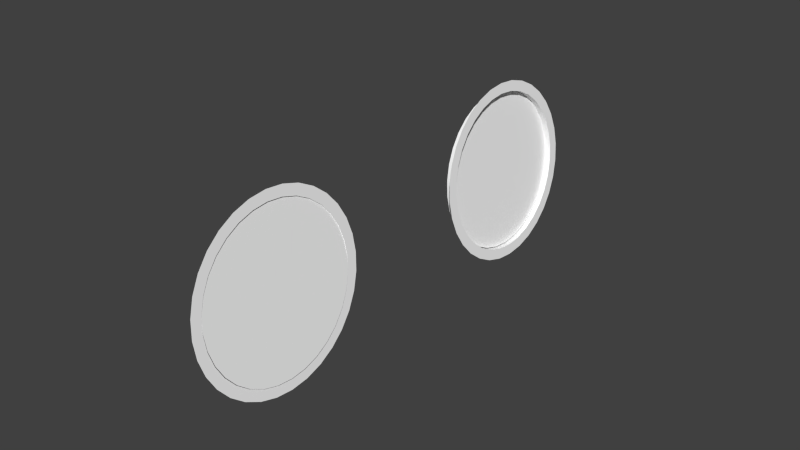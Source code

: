 # Source: cases.blend  (saved by Blender 2.79.0; exported with 4.5.12 LTS)
import bpy
from mathutils import Matrix  # noqa: F401  (used for matrix-valued properties, if any)

bpy.ops.wm.read_factory_settings(use_empty=True)
scene = bpy.context.scene
scene.name = 'Scene'

# ---- collections
col_collection_1 = bpy.data.collections.new('Collection 1'); scene.collection.children.link(col_collection_1)

# ---- materials (node trees are filled in below, after node groups)
mat_glass = bpy.data.materials.new('glass')
mat_glass.alpha_threshold = 0.0
mat_glass.use_transparent_shadow = False
mat_glass.diffuse_color = (1.0, 1.0, 1.0, 1.0)
mat_glass.roughness = 0.5
mat_glass.line_color = (0.0, 0.0, 0.0, 0.15)
mat_case_007 = bpy.data.materials.new('case.007')
mat_case_007.alpha_threshold = 0.0
mat_case_007.use_transparent_shadow = False
mat_case_007.diffuse_color = (1.0, 1.0, 1.0, 1.0)
mat_case_007.specular_color = (0.32, 0.32, 0.32)
mat_case_007.roughness = 0.5
mat_case_007.specular_intensity = 1.0
mat_case_003 = bpy.data.materials.new('case.003')
mat_case_003.alpha_threshold = 0.0
mat_case_003.use_transparent_shadow = False
mat_case_003.diffuse_color = (1.0, 1.0, 1.0, 1.0)
mat_case_003.specular_color = (0.32, 0.32, 0.32)
mat_case_003.roughness = 0.5
mat_case_003.specular_intensity = 1.0

# ---- node groups
ng_auto_smooth = bpy.data.node_groups.new('Auto Smooth', 'GeometryNodeTree')
_s = ng_auto_smooth.interface.new_socket(name='Geometry', in_out='OUTPUT', socket_type='NodeSocketGeometry')
_s = ng_auto_smooth.interface.new_socket(name='Geometry', in_out='INPUT', socket_type='NodeSocketGeometry')
_s = ng_auto_smooth.interface.new_socket(name='Angle', in_out='INPUT', socket_type='NodeSocketFloat')
_s.subtype = 'ANGLE'
_s.min_value = 0.0
_s.max_value = 3.142
ng_auto_smooth.is_modifier = True
_N = ng_auto_smooth.nodes; _L = ng_auto_smooth.links
n0 = _N.new('NodeGroupOutput'); n0.name = 'Group Output'; n0.location = (480, -100)
n1 = _N.new('NodeGroupInput'); n1.name = 'Group Input'; n1.location = (-420, -300)
n2 = _N.new('NodeGroupInput'); n2.name = 'Group Input.001'; n2.location = (-60, -100)
n3 = _N.new('GeometryNodeSetShadeSmooth'); n3.name = 'Set Shade Smooth'; n3.location = (120, -100)
n3.domain = 'EDGE'
n4 = _N.new('GeometryNodeSetShadeSmooth'); n4.name = 'Set Shade Smooth.001'; n4.location = (300, -100)
n5 = _N.new('GeometryNodeInputMeshEdgeAngle'); n5.name = 'Edge Angle'; n5.location = (-420, -220)
n6 = _N.new('GeometryNodeInputEdgeSmooth'); n6.name = 'Is Edge Smooth'; n6.location = (-60, -160)
n7 = _N.new('GeometryNodeInputShadeSmooth'); n7.name = 'Is Face Smooth'; n7.location = (-240, -340)
n8 = _N.new('FunctionNodeBooleanMath'); n8.name = 'Boolean Math'; n8.location = (-60, -220)
n9 = _N.new('FunctionNodeCompare'); n9.name = 'Compare'; n9.location = (-240, -180)
n9.operation = 'LESS_EQUAL'
_L.new(n5.outputs[0], n9.inputs[0])
_L.new(n4.outputs[0], n0.inputs[0])
_L.new(n1.outputs[1], n9.inputs[1])
_L.new(n9.outputs[0], n8.inputs[0])
_L.new(n7.outputs[0], n8.inputs[1])
_L.new(n2.outputs[0], n3.inputs[0])
_L.new(n6.outputs[0], n3.inputs[1])
_L.new(n3.outputs[0], n4.inputs[0])
_L.new(n8.outputs[0], n3.inputs[2])
n0.is_active_output = True

# ---- material node trees

# ---- world
world_world = bpy.data.worlds.new('World'); scene.world = world_world
world_world.color = (0.05088, 0.05088, 0.05088)
world_world.use_sun_shadow = False
world_world.sun_shadow_jitter_overblur = 0.0
world_world.cycles.sampling_method = 'NONE'
world_world.cycles.sample_map_resolution = 256

# ---- meshes
me_circle_001 = bpy.data.meshes.new('Circle.001')
me_circle_001.from_pydata([(0.01598, -0.02356, 0.02371), (0.01598, -0.01841, 0.02794), (0.01598, -0.01254, 0.03108), (0.01598, -0.006164, 0.03301), (0.01598, 0.0004653, 0.03367), (0.01598, 0.007094, 0.03301), (0.01598, 0.01347, 0.03108), (0.01598, 0.01934, 0.02794), (0.01598, 0.02449, 0.02371), (0.01598, 0.02872, 0.01856), (0.01598, 0.03186, 0.01269), (0.01598, 0.03379, 0.006314), (0.01598, 0.03445, -0.0003151), (0.01598, 0.03379, -0.006945), (0.01598, 0.03186, -0.01332), (0.01598, 0.02872, -0.01919), (0.01598, 0.02449, -0.02434), (0.01598, 0.01934, -0.02857), (0.01598, 0.01347, -0.03171), (0.01598, 0.007094, -0.03364), (0.01598, 0.0004644, -0.0343), (0.01598, -0.006164, -0.03364), (0.01598, -0.01254, -0.03171), (0.01598, -0.01841, -0.02857), (0.01598, -0.02356, -0.02434), (0.01598, -0.02779, -0.01919), (0.01598, -0.03093, -0.01332), (0.01598, -0.03286, -0.006945), (0.01598, -0.03352, -0.0003151), (0.01598, -0.03286, 0.006314), (0.01598, -0.03093, 0.01269), (0.01598, -0.02779, 0.01856)], [], [(25, 24, 23, 22, 21, 20, 19, 18, 17, 16, 15, 14, 13, 12, 11, 10, 9, 8, 7, 6, 5, 4, 3, 2, 1, 0, 31, 30, 29, 28, 27, 26)])
me_circle_001.polygons.foreach_set('use_smooth', [True] * 1)
_uv = me_circle_001.uv_layers.new(name='UVMap')
_uv.uv.foreach_set('vector', [0.9545, 0.01946, 0.9569, 0.01657, 0.9597, 0.01416, 0.963, 0.01234, 0.9666, 0.01117, 0.9703, 0.01069, 0.9741, 0.01093, 0.9777, 0.01188, 0.981, 0.0135, 0.984, 0.01572, 0.9864, 0.01847, 0.9882, 0.02163, 0.9893, 0.02509, 0.9897, 0.02871, 0.9894, 0.03235, 0.9884, 0.03588, 0.9866, 0.03915, 0.9843, 0.04205, 0.9814, 0.04445, 0.9781, 0.04628, 0.9746, 0.04745, 0.9708, 0.04792, 0.9671, 0.04768, 0.9635, 0.04673, 0.9601, 0.04511, 0.9572, 0.04289, 0.9548, 0.04014, 0.953, 0.03698, 0.9518, 0.03352, 0.9514, 0.0299, 0.9517, 0.02626, 0.9528, 0.02273])
me_circle_001.materials.append(mat_glass)
me_circle_001.use_remesh_preserve_volume = False
me_circle_001.use_remesh_preserve_attributes = False
me_circle_001.use_mirror_vertex_groups = False
me_circle_001.update()
me_circle_000 = bpy.data.meshes.new('Circle.000')
me_circle_000.from_pydata([(0.01598, -0.02356, 0.02371), (0.01598, -0.01841, 0.02794), (0.01598, -0.01254, 0.03108), (0.01598, -0.006164, 0.03301), (0.01598, 0.0004653, 0.03367), (0.01598, 0.007094, 0.03301), (0.01598, 0.01347, 0.03108), (0.01598, 0.01934, 0.02794), (0.01598, 0.02449, 0.02371), (0.01598, 0.02872, 0.01856), (0.01598, 0.03186, 0.01269), (0.01598, 0.03379, 0.006314), (0.01598, 0.03445, -0.0003151), (0.01598, 0.03379, -0.006945), (0.01598, 0.03186, -0.01332), (0.01598, 0.02872, -0.01919), (0.01598, 0.02449, -0.02434), (0.01598, 0.01934, -0.02857), (0.01598, 0.01347, -0.03171), (0.01598, 0.007094, -0.03364), (0.01598, 0.0004644, -0.0343), (0.01598, -0.006164, -0.03364), (0.01598, -0.01254, -0.03171), (0.01598, -0.01841, -0.02857), (0.01598, -0.02356, -0.02434), (0.01598, -0.02779, -0.01919), (0.01598, -0.03093, -0.01332), (0.01598, -0.03286, -0.006945), (0.01598, -0.03352, -0.0003151), (0.01598, -0.03286, 0.006314), (0.01598, -0.03093, 0.01269), (0.01598, -0.02779, 0.01856)], [], [(25, 24, 23, 22, 21, 20, 19, 18, 17, 16, 15, 14, 13, 12, 11, 10, 9, 8, 7, 6, 5, 4, 3, 2, 1, 0, 31, 30, 29, 28, 27, 26)])
me_circle_000.polygons.foreach_set('use_smooth', [True] * 1)
_uv = me_circle_000.uv_layers.new(name='UVMap')
_uv.uv.foreach_set('vector', [0.9525, 0.01905, 0.9549, 0.01616, 0.9577, 0.01375, 0.961, 0.01193, 0.9646, 0.01076, 0.9683, 0.01028, 0.9721, 0.01052, 0.9757, 0.01147, 0.979, 0.01309, 0.982, 0.01531, 0.9844, 0.01806, 0.9862, 0.02122, 0.9873, 0.02468, 0.9877, 0.0283, 0.9874, 0.03194, 0.9864, 0.03547, 0.9846, 0.03874, 0.9823, 0.04164, 0.9794, 0.04404, 0.9761, 0.04587, 0.9725, 0.04704, 0.9688, 0.04751, 0.9651, 0.04727, 0.9615, 0.04632, 0.9581, 0.04471, 0.9552, 0.04248, 0.9528, 0.03973, 0.951, 0.03657, 0.9498, 0.03311, 0.9494, 0.02949, 0.9497, 0.02585, 0.9508, 0.02232])
me_circle_000.materials.append(mat_glass)
me_circle_000.use_remesh_preserve_volume = False
me_circle_000.use_remesh_preserve_attributes = False
me_circle_000.use_mirror_vertex_groups = False
me_circle_000.update()
me_circle_035 = bpy.data.meshes.new('Circle.035')
me_circle_035.from_pydata([(0.01598, -0.02673, 0.02688), (0.01598, -0.0209, 0.03166), (0.01598, -0.01425, 0.03522), (0.01598, -0.007038, 0.03741), (0.01598, 0.0004653, 0.03815), (0.01598, 0.007968, 0.03741), (0.01598, 0.01518, 0.03522), (0.01598, 0.02183, 0.03166), (0.01598, 0.02766, 0.02688), (0.01598, 0.03244, 0.02105), (0.01598, 0.036, 0.0144), (0.01598, 0.03819, 0.007188), (0.01598, 0.03893, -0.0003151), (0.01598, 0.03819, -0.007819), (0.01598, 0.036, -0.01503), (0.01598, 0.03244, -0.02168), (0.01598, 0.02766, -0.02751), (0.01598, 0.02183, -0.03229), (0.01598, 0.01518, -0.03585), (0.01598, 0.007968, -0.03804), (0.01598, 0.0004644, -0.03878), (0.01598, -0.007038, -0.03804), (0.01598, -0.01425, -0.03585), (0.01598, -0.0209, -0.03229), (0.01598, -0.02673, -0.02751), (0.01598, -0.03151, -0.02168), (0.01598, -0.03507, -0.01503), (0.01598, -0.03726, -0.007819), (0.01598, -0.038, -0.0003151), (0.01598, -0.03726, 0.007188), (0.01598, -0.03507, 0.0144), (0.01598, -0.03151, 0.02105), (0.01598, -0.02356, 0.02371), (0.01598, -0.01841, 0.02794), (0.01598, -0.01254, 0.03108), (0.01598, -0.006164, 0.03301), (0.01598, 0.0004653, 0.03367), (0.01598, 0.007094, 0.03301), (0.01598, 0.01347, 0.03108), (0.01598, 0.01934, 0.02794), (0.01598, 0.02449, 0.02371), (0.01598, 0.02872, 0.01856), (0.01598, 0.03186, 0.01269), (0.01598, 0.03379, 0.006314), (0.01598, 0.03445, -0.0003151), (0.01598, 0.03379, -0.006945), (0.01598, 0.03186, -0.01332), (0.01598, 0.02872, -0.01919), (0.01598, 0.02449, -0.02434), (0.01598, 0.01934, -0.02857), (0.01598, 0.01347, -0.03171), (0.01598, 0.007094, -0.03364), (0.01598, 0.0004644, -0.0343), (0.01598, -0.006164, -0.03364), (0.01598, -0.01254, -0.03171), (0.01598, -0.01841, -0.02857), (0.01598, -0.02356, -0.02434), (0.01598, -0.02779, -0.01919), (0.01598, -0.03093, -0.01332), (0.01598, -0.03286, -0.006945), (0.01598, -0.03352, -0.0003151), (0.01598, -0.03286, 0.006314), (0.01598, -0.03093, 0.01269), (0.01598, -0.02779, 0.01856), (0.01598, -0.02356, 0.02371), (0.01598, -0.01841, 0.02794), (0.01598, -0.01254, 0.03108), (0.01598, -0.006164, 0.03301), (0.01598, 0.0004653, 0.03367), (0.01598, 0.007094, 0.03301), (0.01598, 0.01347, 0.03108), (0.01598, 0.01934, 0.02794), (0.01598, 0.02449, 0.02371), (0.01598, 0.02872, 0.01856), (0.01598, 0.03186, 0.01269), (0.01598, 0.03379, 0.006314), (0.01598, 0.03445, -0.0003151), (0.01598, 0.03379, -0.006945), (0.01598, 0.03186, -0.01332), (0.01598, 0.02872, -0.01919), (0.01598, 0.02449, -0.02434), (0.01598, 0.01934, -0.02857), (0.01598, 0.01347, -0.03171), (0.01598, 0.007094, -0.03364), (0.01598, 0.0004644, -0.0343), (0.01598, -0.006164, -0.03364), (0.01598, -0.01254, -0.03171), (0.01598, -0.01841, -0.02857), (0.01598, -0.02356, -0.02434), (0.01598, -0.02779, -0.01919), (0.01598, -0.03093, -0.01332), (0.01598, -0.03286, -0.006945), (0.01598, -0.03352, -0.0003151), (0.01598, -0.03286, 0.006314), (0.01598, -0.03093, 0.01269), (0.01598, -0.02779, 0.01856), (0.01135, -0.02356, 0.02371), (0.01135, -0.01841, 0.02794), (0.01135, -0.01254, 0.03108), (0.01135, -0.006164, 0.03301), (0.01135, 0.0004653, 0.03367), (0.01135, 0.007094, 0.03301), (0.01135, 0.01347, 0.03108), (0.01135, 0.01934, 0.02794), (0.01135, 0.02449, 0.02371), (0.01135, 0.02872, 0.01856), (0.01135, 0.03186, 0.01269), (0.01135, 0.03379, 0.006314), (0.01135, 0.03445, -0.0003151), (0.01135, 0.03379, -0.006945), (0.01135, 0.03186, -0.01332), (0.01135, 0.02872, -0.01919), (0.01135, 0.02449, -0.02434), (0.01135, 0.01934, -0.02857), (0.01135, 0.01347, -0.03171), (0.01135, 0.007094, -0.03364), (0.01135, 0.0004644, -0.0343), (0.01135, -0.006164, -0.03364), (0.01135, -0.01254, -0.03171), (0.01135, -0.01841, -0.02857), (0.01135, -0.02356, -0.02434), (0.01135, -0.02779, -0.01919), (0.01135, -0.03093, -0.01332), (0.01135, -0.03286, -0.006945), (0.01135, -0.03352, -0.0003151), (0.01135, -0.03286, 0.006314), (0.01135, -0.03093, 0.01269), (0.01135, -0.02779, 0.01856)], [], [(1, 0, 32, 33), (2, 1, 33, 34), (3, 2, 34, 35), (4, 3, 35, 36), (5, 4, 36, 37), (6, 5, 37, 38), (7, 6, 38, 39), (8, 7, 39, 40), (9, 8, 40, 41), (10, 9, 41, 42), (11, 10, 42, 43), (12, 11, 43, 44), (13, 12, 44, 45), (14, 13, 45, 46), (15, 14, 46, 47), (16, 15, 47, 48), (17, 16, 48, 49), (18, 17, 49, 50), (19, 18, 50, 51), (20, 19, 51, 52), (21, 20, 52, 53), (22, 21, 53, 54), (23, 22, 54, 55), (24, 23, 55, 56), (25, 24, 56, 57), (26, 25, 57, 58), (27, 26, 58, 59), (28, 27, 59, 60), (29, 28, 60, 61), (30, 29, 61, 62), (31, 30, 62, 63), (0, 31, 63, 32), (65, 97, 96, 64), (66, 98, 97, 65), (67, 99, 98, 66), (68, 100, 99, 67), (69, 101, 100, 68), (70, 102, 101, 69), (71, 103, 102, 70), (72, 104, 103, 71), (73, 105, 104, 72), (74, 106, 105, 73), (75, 107, 106, 74), (76, 108, 107, 75), (77, 109, 108, 76), (78, 110, 109, 77), (79, 111, 110, 78), (80, 112, 111, 79), (81, 113, 112, 80), (82, 114, 113, 81), (83, 115, 114, 82), (84, 116, 115, 83), (85, 117, 116, 84), (86, 118, 117, 85), (87, 119, 118, 86), (88, 120, 119, 87), (89, 121, 120, 88), (90, 122, 121, 89), (91, 123, 122, 90), (92, 124, 123, 91), (93, 125, 124, 92), (94, 126, 125, 93), (95, 127, 126, 94), (64, 96, 127, 95)])
me_circle_035.polygons.foreach_set('use_smooth', [True] * 64)
_uv = me_circle_035.uv_layers.new(name='UVMap')
_uv.uv.foreach_set('vector', [0.9588, 0.0472, 0.9554, 0.04468, 0.9572, 0.04289, 0.9601, 0.04511, 0.9625, 0.04903, 0.9588, 0.0472, 0.9601, 0.04511, 0.9635, 0.04673, 0.9666, 0.0501, 0.9625, 0.04903, 0.9635, 0.04673, 0.9671, 0.04768, 0.9709, 0.05038, 0.9666, 0.0501, 0.9671, 0.04768, 0.9708, 0.04792, 0.9751, 0.04984, 0.9709, 0.05038, 0.9708, 0.04792, 0.9746, 0.04745, 0.9791, 0.04851, 0.9751, 0.04984, 0.9746, 0.04745, 0.9781, 0.04628, 0.9829, 0.04645, 0.9791, 0.04851, 0.9781, 0.04628, 0.9814, 0.04445, 0.9861, 0.04373, 0.9829, 0.04645, 0.9814, 0.04445, 0.9843, 0.04205, 0.9888, 0.04045, 0.9861, 0.04373, 0.9843, 0.04205, 0.9866, 0.03915, 0.9907, 0.03675, 0.9888, 0.04045, 0.9866, 0.03915, 0.9884, 0.03588, 0.9919, 0.03276, 0.9907, 0.03675, 0.9884, 0.03588, 0.9894, 0.03235, 0.9923, 0.02863, 0.9919, 0.03276, 0.9894, 0.03235, 0.9897, 0.02871, 0.9918, 0.02453, 0.9923, 0.02863, 0.9897, 0.02871, 0.9893, 0.02509, 0.9905, 0.02062, 0.9918, 0.02453, 0.9893, 0.02509, 0.9882, 0.02163, 0.9885, 0.01704, 0.9905, 0.02062, 0.9882, 0.02163, 0.9864, 0.01847, 0.9857, 0.01393, 0.9885, 0.01704, 0.9864, 0.01847, 0.984, 0.01572, 0.9824, 0.01141, 0.9857, 0.01393, 0.984, 0.01572, 0.981, 0.0135, 0.9786, 0.009583, 0.9824, 0.01141, 0.981, 0.0135, 0.9777, 0.01188, 0.9746, 0.00851, 0.9786, 0.009583, 0.9777, 0.01188, 0.9741, 0.01093, 0.9703, 0.008237, 0.9746, 0.00851, 0.9741, 0.01093, 0.9703, 0.01069, 0.9661, 0.008774, 0.9703, 0.008237, 0.9703, 0.01069, 0.9666, 0.01117, 0.962, 0.0101, 0.9661, 0.008774, 0.9666, 0.01117, 0.963, 0.01234, 0.9583, 0.01216, 0.962, 0.0101, 0.963, 0.01234, 0.9597, 0.01416, 0.9551, 0.01489, 0.9583, 0.01216, 0.9597, 0.01416, 0.9569, 0.01657, 0.9524, 0.01816, 0.9551, 0.01489, 0.9569, 0.01657, 0.9545, 0.01946, 0.9504, 0.02187, 0.9524, 0.01816, 0.9545, 0.01946, 0.9528, 0.02273, 0.9493, 0.02586, 0.9504, 0.02187, 0.9528, 0.02273, 0.9517, 0.02626, 0.9489, 0.02998, 0.9493, 0.02586, 0.9517, 0.02626, 0.9514, 0.0299, 0.9494, 0.03408, 0.9489, 0.02998, 0.9514, 0.0299, 0.9518, 0.03352, 0.9507, 0.03799, 0.9494, 0.03408, 0.9518, 0.03352, 0.953, 0.03698, 0.9527, 0.04157, 0.9507, 0.03799, 0.953, 0.03698, 0.9548, 0.04014, 0.9554, 0.04468, 0.9527, 0.04157, 0.9548, 0.04014, 0.9572, 0.04289, 0.9601, 0.04511, 0.9604, 0.0456, 0.9575, 0.04337, 0.9572, 0.04289, 0.9635, 0.04673, 0.9637, 0.04721, 0.9604, 0.0456, 0.9601, 0.04511, 0.9671, 0.04768, 0.9673, 0.04816, 0.9637, 0.04721, 0.9635, 0.04673, 0.9708, 0.04792, 0.9711, 0.0484, 0.9673, 0.04816, 0.9671, 0.04768, 0.9746, 0.04745, 0.9748, 0.04793, 0.9711, 0.0484, 0.9708, 0.04792, 0.9781, 0.04628, 0.9784, 0.04676, 0.9748, 0.04793, 0.9746, 0.04745, 0.9814, 0.04445, 0.9817, 0.04494, 0.9784, 0.04676, 0.9781, 0.04628, 0.9843, 0.04205, 0.9846, 0.04253, 0.9817, 0.04494, 0.9814, 0.04445, 0.9866, 0.03915, 0.9869, 0.03964, 0.9846, 0.04253, 0.9843, 0.04205, 0.9884, 0.03588, 0.9886, 0.03636, 0.9869, 0.03964, 0.9866, 0.03915, 0.9894, 0.03235, 0.9897, 0.03284, 0.9886, 0.03636, 0.9884, 0.03588, 0.9897, 0.02871, 0.99, 0.02919, 0.9897, 0.03284, 0.9894, 0.03235, 0.9893, 0.02509, 0.9896, 0.02557, 0.99, 0.02919, 0.9897, 0.02871, 0.9882, 0.02163, 0.9885, 0.02212, 0.9896, 0.02557, 0.9893, 0.02509, 0.9864, 0.01847, 0.9866, 0.01895, 0.9885, 0.02212, 0.9882, 0.02163, 0.984, 0.01572, 0.9842, 0.01621, 0.9866, 0.01895, 0.9864, 0.01847, 0.981, 0.0135, 0.9813, 0.01398, 0.9842, 0.01621, 0.984, 0.01572, 0.9777, 0.01188, 0.978, 0.01236, 0.9813, 0.01398, 0.981, 0.0135, 0.9741, 0.01093, 0.9744, 0.01142, 0.978, 0.01236, 0.9777, 0.01188, 0.9703, 0.01069, 0.9706, 0.01117, 0.9744, 0.01142, 0.9741, 0.01093, 0.9666, 0.01117, 0.9669, 0.01165, 0.9706, 0.01117, 0.9703, 0.01069, 0.963, 0.01234, 0.9633, 0.01282, 0.9669, 0.01165, 0.9666, 0.01117, 0.9597, 0.01416, 0.96, 0.01464, 0.9633, 0.01282, 0.963, 0.01234, 0.9569, 0.01657, 0.9571, 0.01705, 0.96, 0.01464, 0.9597, 0.01416, 0.9545, 0.01946, 0.9548, 0.01994, 0.9571, 0.01705, 0.9569, 0.01657, 0.9528, 0.02273, 0.9531, 0.02322, 0.9548, 0.01994, 0.9545, 0.01946, 0.9517, 0.02626, 0.952, 0.02674, 0.9531, 0.02322, 0.9528, 0.02273, 0.9514, 0.0299, 0.9517, 0.03038, 0.952, 0.02674, 0.9517, 0.02626, 0.9518, 0.03352, 0.9521, 0.034, 0.9517, 0.03038, 0.9514, 0.0299, 0.953, 0.03698, 0.9532, 0.03746, 0.9521, 0.034, 0.9518, 0.03352, 0.9548, 0.04014, 0.955, 0.04063, 0.9532, 0.03746, 0.953, 0.03698, 0.9572, 0.04289, 0.9575, 0.04337, 0.955, 0.04063, 0.9548, 0.04014])
me_circle_035.materials.append(mat_case_007)
me_circle_035.use_remesh_preserve_volume = False
me_circle_035.use_remesh_preserve_attributes = False
me_circle_035.use_mirror_vertex_groups = False
me_circle_035.update()
me_circle_034 = bpy.data.meshes.new('Circle.034')
me_circle_034.from_pydata([(0.01598, -0.02673, 0.02688), (0.01598, -0.0209, 0.03166), (0.01598, -0.01425, 0.03522), (0.01598, -0.007038, 0.03741), (0.01598, 0.0004653, 0.03815), (0.01598, 0.007968, 0.03741), (0.01598, 0.01518, 0.03522), (0.01598, 0.02183, 0.03166), (0.01598, 0.02766, 0.02688), (0.01598, 0.03244, 0.02105), (0.01598, 0.036, 0.0144), (0.01598, 0.03819, 0.007188), (0.01598, 0.03893, -0.0003151), (0.01598, 0.03819, -0.007819), (0.01598, 0.036, -0.01503), (0.01598, 0.03244, -0.02168), (0.01598, 0.02766, -0.02751), (0.01598, 0.02183, -0.03229), (0.01598, 0.01518, -0.03585), (0.01598, 0.007968, -0.03804), (0.01598, 0.0004644, -0.03878), (0.01598, -0.007038, -0.03804), (0.01598, -0.01425, -0.03585), (0.01598, -0.0209, -0.03229), (0.01598, -0.02673, -0.02751), (0.01598, -0.03151, -0.02168), (0.01598, -0.03507, -0.01503), (0.01598, -0.03726, -0.007819), (0.01598, -0.038, -0.0003151), (0.01598, -0.03726, 0.007188), (0.01598, -0.03507, 0.0144), (0.01598, -0.03151, 0.02105), (0.01598, -0.02356, 0.02371), (0.01598, -0.01841, 0.02794), (0.01598, -0.01254, 0.03108), (0.01598, -0.006164, 0.03301), (0.01598, 0.0004653, 0.03367), (0.01598, 0.007094, 0.03301), (0.01598, 0.01347, 0.03108), (0.01598, 0.01934, 0.02794), (0.01598, 0.02449, 0.02371), (0.01598, 0.02872, 0.01856), (0.01598, 0.03186, 0.01269), (0.01598, 0.03379, 0.006314), (0.01598, 0.03445, -0.0003151), (0.01598, 0.03379, -0.006945), (0.01598, 0.03186, -0.01332), (0.01598, 0.02872, -0.01919), (0.01598, 0.02449, -0.02434), (0.01598, 0.01934, -0.02857), (0.01598, 0.01347, -0.03171), (0.01598, 0.007094, -0.03364), (0.01598, 0.0004644, -0.0343), (0.01598, -0.006164, -0.03364), (0.01598, -0.01254, -0.03171), (0.01598, -0.01841, -0.02857), (0.01598, -0.02356, -0.02434), (0.01598, -0.02779, -0.01919), (0.01598, -0.03093, -0.01332), (0.01598, -0.03286, -0.006945), (0.01598, -0.03352, -0.0003151), (0.01598, -0.03286, 0.006314), (0.01598, -0.03093, 0.01269), (0.01598, -0.02779, 0.01856), (0.01598, -0.02356, 0.02371), (0.01598, -0.01841, 0.02794), (0.01598, -0.01254, 0.03108), (0.01598, -0.006164, 0.03301), (0.01598, 0.0004653, 0.03367), (0.01598, 0.007094, 0.03301), (0.01598, 0.01347, 0.03108), (0.01598, 0.01934, 0.02794), (0.01598, 0.02449, 0.02371), (0.01598, 0.02872, 0.01856), (0.01598, 0.03186, 0.01269), (0.01598, 0.03379, 0.006314), (0.01598, 0.03445, -0.0003151), (0.01598, 0.03379, -0.006945), (0.01598, 0.03186, -0.01332), (0.01598, 0.02872, -0.01919), (0.01598, 0.02449, -0.02434), (0.01598, 0.01934, -0.02857), (0.01598, 0.01347, -0.03171), (0.01598, 0.007094, -0.03364), (0.01598, 0.0004644, -0.0343), (0.01598, -0.006164, -0.03364), (0.01598, -0.01254, -0.03171), (0.01598, -0.01841, -0.02857), (0.01598, -0.02356, -0.02434), (0.01598, -0.02779, -0.01919), (0.01598, -0.03093, -0.01332), (0.01598, -0.03286, -0.006945), (0.01598, -0.03352, -0.0003151), (0.01598, -0.03286, 0.006314), (0.01598, -0.03093, 0.01269), (0.01598, -0.02779, 0.01856), (0.01135, -0.02356, 0.02371), (0.01135, -0.01841, 0.02794), (0.01135, -0.01254, 0.03108), (0.01135, -0.006164, 0.03301), (0.01135, 0.0004653, 0.03367), (0.01135, 0.007094, 0.03301), (0.01135, 0.01347, 0.03108), (0.01135, 0.01934, 0.02794), (0.01135, 0.02449, 0.02371), (0.01135, 0.02872, 0.01856), (0.01135, 0.03186, 0.01269), (0.01135, 0.03379, 0.006314), (0.01135, 0.03445, -0.0003151), (0.01135, 0.03379, -0.006945), (0.01135, 0.03186, -0.01332), (0.01135, 0.02872, -0.01919), (0.01135, 0.02449, -0.02434), (0.01135, 0.01934, -0.02857), (0.01135, 0.01347, -0.03171), (0.01135, 0.007094, -0.03364), (0.01135, 0.0004644, -0.0343), (0.01135, -0.006164, -0.03364), (0.01135, -0.01254, -0.03171), (0.01135, -0.01841, -0.02857), (0.01135, -0.02356, -0.02434), (0.01135, -0.02779, -0.01919), (0.01135, -0.03093, -0.01332), (0.01135, -0.03286, -0.006945), (0.01135, -0.03352, -0.0003151), (0.01135, -0.03286, 0.006314), (0.01135, -0.03093, 0.01269), (0.01135, -0.02779, 0.01856)], [], [(1, 0, 32, 33), (2, 1, 33, 34), (3, 2, 34, 35), (4, 3, 35, 36), (5, 4, 36, 37), (6, 5, 37, 38), (7, 6, 38, 39), (8, 7, 39, 40), (9, 8, 40, 41), (10, 9, 41, 42), (11, 10, 42, 43), (12, 11, 43, 44), (13, 12, 44, 45), (14, 13, 45, 46), (15, 14, 46, 47), (16, 15, 47, 48), (17, 16, 48, 49), (18, 17, 49, 50), (19, 18, 50, 51), (20, 19, 51, 52), (21, 20, 52, 53), (22, 21, 53, 54), (23, 22, 54, 55), (24, 23, 55, 56), (25, 24, 56, 57), (26, 25, 57, 58), (27, 26, 58, 59), (28, 27, 59, 60), (29, 28, 60, 61), (30, 29, 61, 62), (31, 30, 62, 63), (0, 31, 63, 32), (65, 97, 96, 64), (66, 98, 97, 65), (67, 99, 98, 66), (68, 100, 99, 67), (69, 101, 100, 68), (70, 102, 101, 69), (71, 103, 102, 70), (72, 104, 103, 71), (73, 105, 104, 72), (74, 106, 105, 73), (75, 107, 106, 74), (76, 108, 107, 75), (77, 109, 108, 76), (78, 110, 109, 77), (79, 111, 110, 78), (80, 112, 111, 79), (81, 113, 112, 80), (82, 114, 113, 81), (83, 115, 114, 82), (84, 116, 115, 83), (85, 117, 116, 84), (86, 118, 117, 85), (87, 119, 118, 86), (88, 120, 119, 87), (89, 121, 120, 88), (90, 122, 121, 89), (91, 123, 122, 90), (92, 124, 123, 91), (93, 125, 124, 92), (94, 126, 125, 93), (95, 127, 126, 94), (64, 96, 127, 95)])
me_circle_034.polygons.foreach_set('use_smooth', [True] * 64)
_uv = me_circle_034.uv_layers.new(name='UVMap')
_uv.uv.foreach_set('vector', [0.9567, 0.04679, 0.9534, 0.04427, 0.9552, 0.04248, 0.9581, 0.04471, 0.9605, 0.04862, 0.9567, 0.04679, 0.9581, 0.04471, 0.9615, 0.04632, 0.9646, 0.04969, 0.9605, 0.04862, 0.9615, 0.04632, 0.9651, 0.04727, 0.9688, 0.04997, 0.9646, 0.04969, 0.9651, 0.04727, 0.9688, 0.04751, 0.9731, 0.04943, 0.9688, 0.04997, 0.9688, 0.04751, 0.9725, 0.04704, 0.9771, 0.0481, 0.9731, 0.04943, 0.9725, 0.04704, 0.9761, 0.04587, 0.9808, 0.04604, 0.9771, 0.0481, 0.9761, 0.04587, 0.9794, 0.04404, 0.9841, 0.04332, 0.9808, 0.04604, 0.9794, 0.04404, 0.9823, 0.04164, 0.9868, 0.04004, 0.9841, 0.04332, 0.9823, 0.04164, 0.9846, 0.03874, 0.9887, 0.03634, 0.9868, 0.04004, 0.9846, 0.03874, 0.9864, 0.03547, 0.9899, 0.03235, 0.9887, 0.03634, 0.9864, 0.03547, 0.9874, 0.03194, 0.9903, 0.02822, 0.9899, 0.03235, 0.9874, 0.03194, 0.9877, 0.0283, 0.9898, 0.02412, 0.9903, 0.02822, 0.9877, 0.0283, 0.9873, 0.02468, 0.9885, 0.02021, 0.9898, 0.02412, 0.9873, 0.02468, 0.9862, 0.02122, 0.9865, 0.01663, 0.9885, 0.02021, 0.9862, 0.02122, 0.9844, 0.01806, 0.9837, 0.01352, 0.9865, 0.01663, 0.9844, 0.01806, 0.982, 0.01531, 0.9804, 0.011, 0.9837, 0.01352, 0.982, 0.01531, 0.979, 0.01309, 0.9766, 0.009174, 0.9804, 0.011, 0.979, 0.01309, 0.9757, 0.01147, 0.9725, 0.008101, 0.9766, 0.009174, 0.9757, 0.01147, 0.9721, 0.01052, 0.9683, 0.007828, 0.9725, 0.008101, 0.9721, 0.01052, 0.9683, 0.01028, 0.9641, 0.008364, 0.9683, 0.007828, 0.9683, 0.01028, 0.9646, 0.01076, 0.96, 0.00969, 0.9641, 0.008364, 0.9646, 0.01076, 0.961, 0.01193, 0.9563, 0.01175, 0.96, 0.00969, 0.961, 0.01193, 0.9577, 0.01375, 0.953, 0.01448, 0.9563, 0.01175, 0.9577, 0.01375, 0.9549, 0.01616, 0.9504, 0.01775, 0.953, 0.01448, 0.9549, 0.01616, 0.9525, 0.01905, 0.9484, 0.02146, 0.9504, 0.01775, 0.9525, 0.01905, 0.9508, 0.02232, 0.9472, 0.02545, 0.9484, 0.02146, 0.9508, 0.02232, 0.9497, 0.02585, 0.9469, 0.02957, 0.9472, 0.02545, 0.9497, 0.02585, 0.9494, 0.02949, 0.9474, 0.03367, 0.9469, 0.02957, 0.9494, 0.02949, 0.9498, 0.03311, 0.9486, 0.03758, 0.9474, 0.03367, 0.9498, 0.03311, 0.951, 0.03657, 0.9507, 0.04116, 0.9486, 0.03758, 0.951, 0.03657, 0.9528, 0.03973, 0.9534, 0.04427, 0.9507, 0.04116, 0.9528, 0.03973, 0.9552, 0.04248, 0.9581, 0.04471, 0.9584, 0.04519, 0.9555, 0.04296, 0.9552, 0.04248, 0.9615, 0.04632, 0.9617, 0.0468, 0.9584, 0.04519, 0.9581, 0.04471, 0.9651, 0.04727, 0.9653, 0.04775, 0.9617, 0.0468, 0.9615, 0.04632, 0.9688, 0.04751, 0.9691, 0.04799, 0.9653, 0.04775, 0.9651, 0.04727, 0.9725, 0.04704, 0.9728, 0.04752, 0.9691, 0.04799, 0.9688, 0.04751, 0.9761, 0.04587, 0.9764, 0.04635, 0.9728, 0.04752, 0.9725, 0.04704, 0.9794, 0.04404, 0.9797, 0.04453, 0.9764, 0.04635, 0.9761, 0.04587, 0.9823, 0.04164, 0.9826, 0.04212, 0.9797, 0.04453, 0.9794, 0.04404, 0.9846, 0.03874, 0.9849, 0.03923, 0.9826, 0.04212, 0.9823, 0.04164, 0.9864, 0.03547, 0.9866, 0.03595, 0.9849, 0.03923, 0.9846, 0.03874, 0.9874, 0.03194, 0.9877, 0.03243, 0.9866, 0.03595, 0.9864, 0.03547, 0.9877, 0.0283, 0.988, 0.02878, 0.9877, 0.03243, 0.9874, 0.03194, 0.9873, 0.02468, 0.9876, 0.02516, 0.988, 0.02878, 0.9877, 0.0283, 0.9862, 0.02122, 0.9864, 0.02171, 0.9876, 0.02516, 0.9873, 0.02468, 0.9844, 0.01806, 0.9846, 0.01854, 0.9864, 0.02171, 0.9862, 0.02122, 0.982, 0.01531, 0.9822, 0.0158, 0.9846, 0.01854, 0.9844, 0.01806, 0.979, 0.01309, 0.9793, 0.01357, 0.9822, 0.0158, 0.982, 0.01531, 0.9757, 0.01147, 0.9759, 0.01195, 0.9793, 0.01357, 0.979, 0.01309, 0.9721, 0.01052, 0.9723, 0.01101, 0.9759, 0.01195, 0.9757, 0.01147, 0.9683, 0.01028, 0.9686, 0.01076, 0.9723, 0.01101, 0.9721, 0.01052, 0.9646, 0.01076, 0.9649, 0.01124, 0.9686, 0.01076, 0.9683, 0.01028, 0.961, 0.01193, 0.9613, 0.01241, 0.9649, 0.01124, 0.9646, 0.01076, 0.9577, 0.01375, 0.958, 0.01423, 0.9613, 0.01241, 0.961, 0.01193, 0.9549, 0.01616, 0.9551, 0.01664, 0.958, 0.01423, 0.9577, 0.01375, 0.9525, 0.01905, 0.9528, 0.01953, 0.9551, 0.01664, 0.9549, 0.01616, 0.9508, 0.02232, 0.951, 0.02281, 0.9528, 0.01953, 0.9525, 0.01905, 0.9497, 0.02585, 0.95, 0.02633, 0.951, 0.02281, 0.9508, 0.02232, 0.9494, 0.02949, 0.9497, 0.02997, 0.95, 0.02633, 0.9497, 0.02585, 0.9498, 0.03311, 0.9501, 0.03359, 0.9497, 0.02997, 0.9494, 0.02949, 0.951, 0.03657, 0.9512, 0.03705, 0.9501, 0.03359, 0.9498, 0.03311, 0.9528, 0.03973, 0.953, 0.04022, 0.9512, 0.03705, 0.951, 0.03657, 0.9552, 0.04248, 0.9555, 0.04296, 0.953, 0.04022, 0.9528, 0.03973])
me_circle_034.materials.append(mat_case_003)
me_circle_034.use_remesh_preserve_volume = False
me_circle_034.use_remesh_preserve_attributes = False
me_circle_034.use_mirror_vertex_groups = False
me_circle_034.update()

# ---- objects
ob_glass31 = bpy.data.objects.new('glass31', me_circle_001)
ob_glass25 = bpy.data.objects.new('glass25', me_circle_000)
ob_case_031 = bpy.data.objects.new('Case.031', me_circle_035)
ob_case_025 = bpy.data.objects.new('Case.025', me_circle_034)

# ---- transforms, parenting, visibility, modifiers, constraints
ob_glass31.location = (-9.42, 0.09913, -1.331)
ob_glass31.rotation_euler = (-0.0007285, -0.1175, 0.003827)
ob_glass31.scale = (0.7739, 0.7739, 0.7614)
ob_glass31.show_transparent = True
ob_glass31.lineart.crease_threshold = 0.0
_m = ob_glass31.modifiers.new('Auto Smooth', 'NODES')
_m.node_group = ng_auto_smooth
_gi = [s.identifier for s in ng_auto_smooth.interface.items_tree if s.item_type == 'SOCKET' and s.in_out == 'INPUT']
_m[_gi[1]] = 3.142  # Angle
ob_glass25.location = (-9.419, -0.001802, -1.331)
ob_glass25.rotation_euler = (-0.0007285, -0.1175, 0.003827)
ob_glass25.scale = (0.7739, 0.7739, 0.7614)
ob_glass25.show_transparent = True
ob_glass25.lineart.crease_threshold = 0.0
_m = ob_glass25.modifiers.new('Auto Smooth', 'NODES')
_m.node_group = ng_auto_smooth
_gi = [s.identifier for s in ng_auto_smooth.interface.items_tree if s.item_type == 'SOCKET' and s.in_out == 'INPUT']
_m[_gi[1]] = 3.142  # Angle
ob_case_031.location = (-9.418, 0.09913, -1.331)
ob_case_031.rotation_euler = (-0.0007918, -0.11, 0.004547)
ob_case_031.scale = (0.7739, 0.7739, 0.7614)
ob_case_031.show_transparent = True
ob_case_031.lineart.crease_threshold = 0.0
_m = ob_case_031.modifiers.new('Auto Smooth', 'NODES')
_m.node_group = ng_auto_smooth
_gi = [s.identifier for s in ng_auto_smooth.interface.items_tree if s.item_type == 'SOCKET' and s.in_out == 'INPUT']
_m[_gi[1]] = 3.142  # Angle
ob_case_025.location = (-9.419, -0.001782, -1.331)
ob_case_025.rotation_euler = (-0.0005238, -0.1006, 0.001783)
ob_case_025.scale = (0.7739, 0.7739, 0.7614)
ob_case_025.show_transparent = True
ob_case_025.lineart.crease_threshold = 0.0
_m = ob_case_025.modifiers.new('Auto Smooth', 'NODES')
_m.node_group = ng_auto_smooth
_gi = [s.identifier for s in ng_auto_smooth.interface.items_tree if s.item_type == 'SOCKET' and s.in_out == 'INPUT']
_m[_gi[1]] = 3.142  # Angle

# ---- collection membership
col_collection_1.objects.link(ob_glass31)
col_collection_1.objects.link(ob_glass25)
col_collection_1.objects.link(ob_case_031)
col_collection_1.objects.link(ob_case_025)

# ---- scene / render settings (as saved in the file)
scene.frame_start = 1; scene.frame_end = 250; scene.frame_set(0)
scene.render.engine = 'BLENDER_EEVEE_NEXT'
scene.render.image_settings.color_mode = 'RGB'
scene.render.image_settings.compression = 90
scene.render.resolution_percentage = 50
scene.render.dither_intensity = 0.0
scene.render.bake_margin = 2
scene.render.bake_bias = 0.0
scene.cycles.use_denoising = False
scene.cycles.samples = 10
scene.cycles.sampling_pattern = 'TABULATED_SOBOL'
scene.cycles.light_sampling_threshold = 0.0
scene.cycles.use_adaptive_sampling = False
scene.cycles.use_light_tree = False
scene.cycles.blur_glossy = 0.0
scene.cycles.volume_bounces = 1
scene.cycles.pixel_filter_type = 'GAUSSIAN'
scene.cycles.sample_clamp_indirect = 0.0
scene.view_settings.view_transform = 'Standard'
bpy.context.view_layer.update()

# ---- added for rendering (the .blend has no active camera and no usable light): camera, sun
cam_auto = bpy.data.cameras.new('AutoCamera')
cam_auto.lens = 50.0
cam_auto.sensor_width = 36.0
cam_auto.clip_end = 1000.0
ob_auto_camera = bpy.data.objects.new('AutoCamera', cam_auto)
scene.collection.objects.link(ob_auto_camera)
ob_auto_camera.location = (-9.22289, -0.172985, -1.18223)
ob_auto_camera.rotation_euler = (1.09748, -7.21219e-08, 0.694738)
scene.camera = ob_auto_camera
light_auto_sun = bpy.data.lights.new('AutoSun', 'SUN')
light_auto_sun.energy = 3.0
light_auto_sun.angle = 0.0523599
ob_auto_sun = bpy.data.objects.new('AutoSun', light_auto_sun)
scene.collection.objects.link(ob_auto_sun)
ob_auto_sun.rotation_euler = (0.872665, 0.174533, 0.523599)
bpy.context.view_layer.update()
